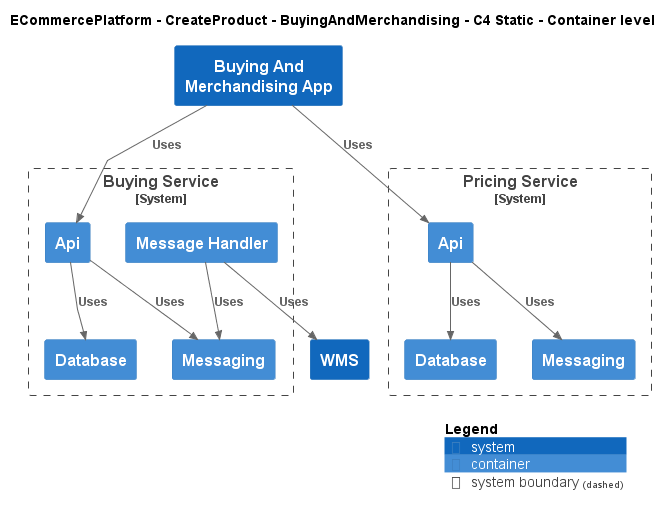

The diagram above was rendered by PlantUML. Its source (embedded in the PNG):
@startuml
!include ..\..\..\.c4s\C4_Container.puml

AddElementTag("c4interflow:lifecycle:new", $bgColor=green, $fontColor=#ffffff, $borderColor=green, $shadowing="False")
AddElementTag("c4interflow:lifecycle:changed", $bgColor=orange, $fontColor=#ffffff, $borderColor=orange, $shadowing="False")
AddElementTag("c4interflow:lifecycle:removed", $bgColor=red, $fontColor=#ffffff, $borderColor=red, $shadowing="False")

AddRelTag("c4interflow:lifecycle:new", $textColor=green, $lineColor=green)
AddRelTag("c4interflow:lifecycle:changed", $textColor=orange, $lineColor=orange)
AddRelTag("c4interflow:lifecycle:removed", $textColor=red, $lineColor=red)

SHOW_PERSON_PORTRAIT()
LAYOUT_TOP_DOWN()

skinparam linetype polyline

title ECommercePlatform - CreateProduct - BuyingAndMerchandising - C4 Static - Container level

System(ECommercePlatform.CreateProduct.BuyingAndMerchandising.SoftwareSystems.BuyingAndMerchandisingApp, "Buying And Merchandising App", "")

System_Boundary(ECommercePlatform.CreateProduct.BuyingAndMerchandising.SoftwareSystems.BuyingService, "Buying Service") {
    Container(ECommercePlatform.CreateProduct.BuyingAndMerchandising.SoftwareSystems.BuyingService.Containers.Api, "Api", "", "")
    Container(ECommercePlatform.CreateProduct.BuyingAndMerchandising.SoftwareSystems.BuyingService.Containers.Database, "Database", "", "")
    Container(ECommercePlatform.CreateProduct.BuyingAndMerchandising.SoftwareSystems.BuyingService.Containers.Messaging, "Messaging", "", "")
    Container(ECommercePlatform.CreateProduct.BuyingAndMerchandising.SoftwareSystems.BuyingService.Containers.MessageHandler, "Message Handler", "", "")
}

System_Boundary(ECommercePlatform.CreateProduct.PriceManagement.SoftwareSystems.PricingService, "Pricing Service") {
    Container(ECommercePlatform.CreateProduct.PriceManagement.SoftwareSystems.PricingService.Containers.Api, "Api", "", "")
    Container(ECommercePlatform.CreateProduct.PriceManagement.SoftwareSystems.PricingService.Containers.Database, "Database", "", "")
    Container(ECommercePlatform.CreateProduct.PriceManagement.SoftwareSystems.PricingService.Containers.Messaging, "Messaging", "", "")
}
System(ECommercePlatform.Deliver.Fulfilment.SoftwareSystems.WMS, "WMS", "")

Rel(ECommercePlatform.CreateProduct.BuyingAndMerchandising.SoftwareSystems.BuyingAndMerchandisingApp, ECommercePlatform.CreateProduct.BuyingAndMerchandising.SoftwareSystems.BuyingService.Containers.Api, "Uses")
Rel(ECommercePlatform.CreateProduct.BuyingAndMerchandising.SoftwareSystems.BuyingService.Containers.Api, ECommercePlatform.CreateProduct.BuyingAndMerchandising.SoftwareSystems.BuyingService.Containers.Database, "Uses")
Rel(ECommercePlatform.CreateProduct.BuyingAndMerchandising.SoftwareSystems.BuyingService.Containers.Api, ECommercePlatform.CreateProduct.BuyingAndMerchandising.SoftwareSystems.BuyingService.Containers.Messaging, "Uses")
Rel(ECommercePlatform.CreateProduct.BuyingAndMerchandising.SoftwareSystems.BuyingAndMerchandisingApp, ECommercePlatform.CreateProduct.PriceManagement.SoftwareSystems.PricingService.Containers.Api, "Uses")
Rel(ECommercePlatform.CreateProduct.PriceManagement.SoftwareSystems.PricingService.Containers.Api, ECommercePlatform.CreateProduct.PriceManagement.SoftwareSystems.PricingService.Containers.Database, "Uses")
Rel(ECommercePlatform.CreateProduct.PriceManagement.SoftwareSystems.PricingService.Containers.Api, ECommercePlatform.CreateProduct.PriceManagement.SoftwareSystems.PricingService.Containers.Messaging, "Uses")
Rel(ECommercePlatform.CreateProduct.BuyingAndMerchandising.SoftwareSystems.BuyingService.Containers.MessageHandler, ECommercePlatform.CreateProduct.BuyingAndMerchandising.SoftwareSystems.BuyingService.Containers.Messaging, "Uses")
Rel(ECommercePlatform.CreateProduct.BuyingAndMerchandising.SoftwareSystems.BuyingService.Containers.MessageHandler, ECommercePlatform.Deliver.Fulfilment.SoftwareSystems.WMS, "Uses")


SHOW_LEGEND()
@enduml